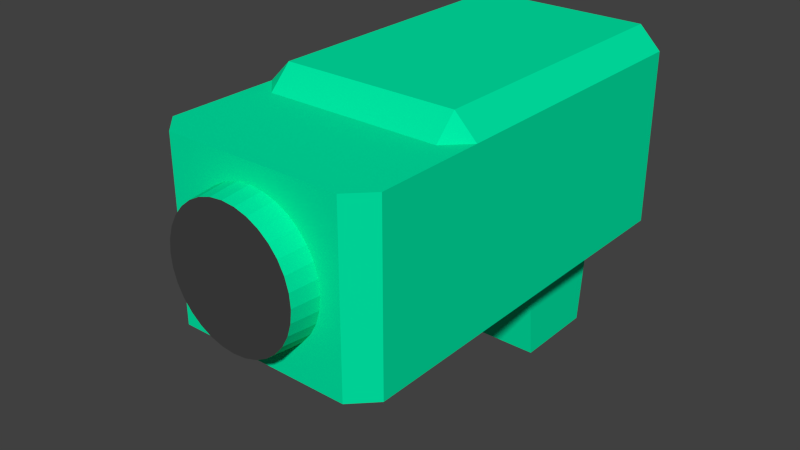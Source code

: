 # Source: BlastPow.blend  (saved by Blender 2.70.0; exported with 4.5.12 LTS)
import bpy
from mathutils import Matrix  # noqa: F401  (used for matrix-valued properties, if any)

bpy.ops.wm.read_factory_settings(use_empty=True)
scene = bpy.context.scene
scene.name = 'Scene'

# ---- collections
col_collection_1 = bpy.data.collections.new('Collection 1'); scene.collection.children.link(col_collection_1)

# ---- materials (node trees are filled in below, after node groups)
mat_blast = bpy.data.materials.new('Blast')
mat_blast.alpha_threshold = 0.0
mat_blast.use_transparent_shadow = False
mat_blast.diffuse_color = (0.0, 0.8, 0.3773, 1.0)
mat_blast.roughness = 0.5
mat_blast.specular_intensity = 1.0
mat_blast.line_color = (0.0, 0.0, 0.0, 1.0)
mat_lightblast = bpy.data.materials.new('LightBlast')
mat_lightblast.alpha_threshold = 0.0
mat_lightblast.use_transparent_shadow = False
mat_lightblast.diffuse_color = (0.05497, 0.05497, 0.05497, 1.0)
mat_lightblast.roughness = 0.5
mat_lightblast.specular_intensity = 0.0
mat_lightblast.line_color = (0.0, 0.0, 0.0, 1.0)
mat_lightblast2 = bpy.data.materials.new('LightBlast2')
mat_lightblast2.alpha_threshold = 0.0
mat_lightblast2.use_transparent_shadow = False
mat_lightblast2.diffuse_color = (0.8, 0.4651, 0.0, 1.0)
mat_lightblast2.roughness = 0.5
mat_lightblast2.line_color = (0.0, 0.0, 0.0, 1.0)

# ---- material node trees

# ---- world
world_world = bpy.data.worlds.new('World'); scene.world = world_world
world_world.color = (0.05088, 0.05088, 0.05088)
world_world.use_sun_shadow = False
world_world.sun_shadow_jitter_overblur = 0.0
world_world.cycles.sampling_method = 'MANUAL'
world_world.cycles.sample_map_resolution = 256

# ---- meshes
me_cube_004 = bpy.data.meshes.new('Cube.004')
me_cube_004.from_pydata([(3.655, -2.297, -5.774), (3.655, -0.2965, -5.774), (5.655, -0.2965, -5.774), (5.655, -2.297, -5.774), (3.655, -2.297, -3.774), (3.655, -0.2965, -3.774), (5.655, -0.2965, -3.774), (5.655, -2.297, -3.774), (3.655, -0.2965, -7.274), (3.655, 1.703, -7.274), (5.655, 1.703, -7.274), (5.655, -0.2965, -7.274), (4.655, -10.8, 3.976), (4.655, -25.8, 3.226), (5.386, -10.8, 3.904), (5.24, -25.8, 3.168), (6.09, -10.8, 3.69), (5.803, -25.8, 2.998), (6.738, -10.8, 3.344), (6.321, -25.8, 2.72), (7.306, -10.8, 2.878), (6.776, -25.8, 2.347), (7.773, -10.8, 2.309), (7.149, -25.8, 1.893), (8.119, -10.8, 1.661), (7.426, -25.8, 1.374), (8.332, -10.8, 0.9575), (7.597, -25.8, 0.8111), (8.405, -10.8, 0.2259), (7.655, -25.8, 0.2259), (8.332, -10.8, -0.5057), (7.597, -25.8, -0.3594), (8.119, -10.8, -1.209), (7.426, -25.8, -0.9222), (7.773, -10.8, -1.858), (7.149, -25.8, -1.441), (7.306, -10.8, -2.426), (6.776, -25.8, -1.895), (6.738, -10.8, -2.892), (6.321, -25.8, -2.269), (6.09, -10.8, -3.239), (5.803, -25.8, -2.546), (5.386, -10.8, -3.452), (5.24, -25.8, -2.716), (4.655, -10.8, -3.524), (4.655, -25.8, -2.774), (3.923, -10.8, -3.452), (4.069, -25.8, -2.716), (3.219, -10.8, -3.239), (3.506, -25.8, -2.546), (2.571, -10.8, -2.892), (2.988, -25.8, -2.269), (2.003, -10.8, -2.426), (2.533, -25.8, -1.895), (1.537, -10.8, -1.858), (2.16, -25.8, -1.441), (1.19, -10.8, -1.209), (1.883, -25.8, -0.9222), (0.9766, -10.8, -0.5057), (1.712, -25.8, -0.3594), (0.9045, -10.8, 0.2259), (1.655, -25.8, 0.2259), (0.9766, -10.8, 0.9575), (1.712, -25.8, 0.8111), (1.19, -10.8, 1.661), (1.883, -25.8, 1.374), (1.537, -10.8, 2.309), (2.16, -25.8, 1.893), (2.003, -10.8, 2.878), (2.533, -25.8, 2.347), (2.571, -10.8, 3.344), (2.988, -25.8, 2.72), (3.219, -10.8, 3.69), (3.506, -25.8, 2.998), (3.923, -10.8, 3.904), (4.069, -25.8, 3.168), (-0.4205, 3.753, -1.574), (-0.4205, 1.653, -1.574), (-0.4305, 3.753, -1.677), (-0.4305, 1.653, -1.677), (-0.4604, 3.753, -1.775), (-0.4604, 1.653, -1.775), (-0.5089, 3.753, -1.866), (-0.5089, 1.653, -1.866), (-0.5742, 3.753, -1.945), (-0.5742, 1.653, -1.945), (-0.6538, 3.753, -2.011), (-0.6538, 1.653, -2.011), (-0.7445, 3.753, -2.059), (-0.7445, 1.653, -2.059), (-0.843, 3.753, -2.089), (-0.843, 1.653, -2.089), (-0.9455, 3.753, -2.099), (-0.9455, 1.653, -2.099), (-1.048, 3.753, -2.089), (-1.048, 1.653, -2.089), (-1.146, 3.753, -2.059), (-1.146, 1.653, -2.059), (-1.237, 3.753, -2.011), (-1.237, 1.653, -2.011), (-1.317, 3.753, -1.945), (-1.317, 1.653, -1.945), (-1.382, 3.753, -1.866), (-1.382, 1.653, -1.866), (-1.43, 3.753, -1.775), (-1.43, 1.653, -1.775), (-1.46, 3.753, -1.677), (-1.46, 1.653, -1.677), (-1.47, 3.753, -1.574), (-1.47, 1.653, -1.574), (-1.46, 3.753, -1.472), (-1.46, 1.653, -1.472), (-1.43, 3.753, -1.373), (-1.43, 1.653, -1.373), (-1.382, 3.753, -1.282), (-1.382, 1.653, -1.282), (-1.317, 3.753, -1.203), (-1.317, 1.653, -1.203), (-1.237, 3.753, -1.138), (-1.237, 1.653, -1.138), (-1.146, 3.753, -1.089), (-1.146, 1.653, -1.089), (-1.048, 3.753, -1.059), (-1.048, 1.653, -1.059), (-0.9455, 3.753, -1.049), (-0.9455, 1.653, -1.049), (-0.843, 3.753, -1.059), (-0.843, 1.653, -1.059), (-0.7445, 3.753, -1.089), (-0.7445, 1.653, -1.089), (-0.6538, 3.753, -1.138), (-0.6538, 1.653, -1.138), (-0.5742, 3.753, -1.203), (-0.5742, 1.653, -1.203), (-0.5089, 3.753, -1.282), (-0.5089, 1.653, -1.282), (-0.4604, 3.753, -1.373), (-0.4604, 1.653, -1.373), (-0.4305, 3.753, -1.472), (-0.4305, 1.653, -1.472), (-0.473, 1.653, -1.574), (-0.482, 1.653, -1.666), (-0.5089, 1.653, -1.755), (-0.5526, 1.653, -1.837), (-0.6114, 1.653, -1.908), (-0.683, 1.653, -1.967), (-0.7646, 1.653, -2.011), (-0.8533, 1.653, -2.038), (-0.9455, 1.653, -2.047), (-1.038, 1.653, -2.038), (-1.126, 1.653, -2.011), (-1.208, 1.653, -1.967), (-1.28, 1.653, -1.908), (-1.338, 1.653, -1.837), (-1.382, 1.653, -1.755), (-1.409, 1.653, -1.666), (-1.418, 1.653, -1.574), (-1.409, 1.653, -1.482), (-1.382, 1.653, -1.393), (-1.338, 1.653, -1.312), (-1.28, 1.653, -1.24), (-1.208, 1.653, -1.181), (-1.126, 1.653, -1.138), (-1.038, 1.653, -1.111), (-0.9455, 1.653, -1.102), (-0.8533, 1.653, -1.111), (-0.7646, 1.653, -1.138), (-0.683, 1.653, -1.181), (-0.6113, 1.653, -1.24), (-0.5526, 1.653, -1.312), (-0.5089, 1.653, -1.393), (-0.482, 1.653, -1.482), (-1.42, 3.753, -0.5741), (-1.42, 1.653, -0.5741), (-1.431, 3.753, -0.6765), (-1.431, 1.653, -0.6765), (-1.46, 3.753, -0.775), (-1.46, 1.653, -0.775), (-1.509, 3.753, -0.8658), (-1.509, 1.653, -0.8658), (-1.574, 3.753, -0.9454), (-1.574, 1.653, -0.9454), (-1.654, 3.753, -1.011), (-1.654, 1.653, -1.011), (-1.745, 3.753, -1.059), (-1.745, 1.653, -1.059), (-1.843, 3.753, -1.089), (-1.843, 1.653, -1.089), (-1.945, 3.753, -1.099), (-1.945, 1.653, -1.099), (-2.048, 3.753, -1.089), (-2.048, 1.653, -1.089), (-2.146, 3.753, -1.059), (-2.146, 1.653, -1.059), (-2.237, 3.753, -1.011), (-2.237, 1.653, -1.011), (-2.317, 3.753, -0.9454), (-2.317, 1.653, -0.9454), (-2.382, 3.753, -0.8658), (-2.382, 1.653, -0.8658), (-2.43, 3.753, -0.775), (-2.43, 1.653, -0.775), (-2.46, 3.753, -0.6765), (-2.46, 1.653, -0.6765), (-2.47, 3.753, -0.5741), (-2.47, 1.653, -0.5741), (-2.46, 3.753, -0.4717), (-2.46, 1.653, -0.4717), (-2.43, 3.753, -0.3732), (-2.43, 1.653, -0.3732), (-2.382, 3.753, -0.2825), (-2.382, 1.653, -0.2825), (-2.317, 3.753, -0.2029), (-2.317, 1.653, -0.2029), (-2.237, 3.753, -0.1376), (-2.237, 1.653, -0.1376), (-2.146, 3.753, -0.08909), (-2.146, 1.653, -0.08909), (-2.048, 3.753, -0.05921), (-2.048, 1.653, -0.05921), (-1.945, 3.753, -0.04913), (-1.945, 1.653, -0.04913), (-1.843, 3.753, -0.05921), (-1.843, 1.653, -0.05921), (-1.745, 3.753, -0.08909), (-1.745, 1.653, -0.08909), (-1.654, 3.753, -0.1376), (-1.654, 1.653, -0.1376), (-1.574, 3.753, -0.2029), (-1.574, 1.653, -0.2029), (-1.509, 3.753, -0.2825), (-1.509, 1.653, -0.2825), (-1.46, 3.753, -0.3732), (-1.46, 1.653, -0.3732), (-1.431, 3.753, -0.4717), (-1.431, 1.653, -0.4717), (-1.473, 1.653, -0.5741), (-1.482, 1.653, -0.6663), (-1.509, 1.653, -0.7549), (-1.553, 1.653, -0.8366), (-1.611, 1.653, -0.9082), (-1.683, 1.653, -0.967), (-1.765, 1.653, -1.011), (-1.853, 1.653, -1.038), (-1.945, 1.653, -1.047), (-2.038, 1.653, -1.038), (-2.126, 1.653, -1.011), (-2.208, 1.653, -0.967), (-2.28, 1.653, -0.9082), (-2.338, 1.653, -0.8366), (-2.382, 1.653, -0.7549), (-2.409, 1.653, -0.6663), (-2.418, 1.653, -0.5741), (-2.409, 1.653, -0.4819), (-2.382, 1.653, -0.3933), (-2.338, 1.653, -0.3116), (-2.28, 1.653, -0.24), (-2.208, 1.653, -0.1813), (-2.126, 1.653, -0.1376), (-2.038, 1.653, -0.1107), (-1.945, 1.653, -0.1016), (-1.853, 1.653, -0.1107), (-1.765, 1.653, -0.1376), (-1.683, 1.653, -0.1813), (-1.611, 1.653, -0.24), (-1.553, 1.653, -0.3116), (-1.509, 1.653, -0.3933), (-1.482, 1.653, -0.4819), (-1.945, 3.753, 1.451), (-1.945, 1.653, 1.451), (-1.843, 3.753, 1.441), (-1.843, 1.653, 1.441), (-1.745, 3.753, 1.411), (-1.745, 1.653, 1.411), (-1.654, 3.753, 1.362), (-1.654, 1.653, 1.362), (-1.574, 3.753, 1.297), (-1.574, 1.653, 1.297), (-1.509, 3.753, 1.218), (-1.509, 1.653, 1.218), (-1.46, 3.753, 1.127), (-1.46, 1.653, 1.127), (-1.431, 3.753, 1.028), (-1.431, 1.653, 1.028), (-1.42, 3.753, 0.9259), (-1.42, 1.653, 0.9259), (-1.431, 3.753, 0.8235), (-1.431, 1.653, 0.8235), (-1.46, 3.753, 0.725), (-1.46, 1.653, 0.725), (-1.509, 3.753, 0.6342), (-1.509, 1.653, 0.6342), (-1.574, 3.753, 0.5546), (-1.574, 1.653, 0.5546), (-1.654, 3.753, 0.4894), (-1.654, 1.653, 0.4894), (-1.745, 3.753, 0.4408), (-1.745, 1.653, 0.4408), (-1.843, 3.753, 0.411), (-1.843, 1.653, 0.411), (-1.945, 3.753, 0.4009), (-1.945, 1.653, 0.4009), (-2.048, 3.753, 0.411), (-2.048, 1.653, 0.411), (-2.146, 3.753, 0.4408), (-2.146, 1.653, 0.4408), (-2.237, 3.753, 0.4894), (-2.237, 1.653, 0.4894), (-2.317, 3.753, 0.5546), (-2.317, 1.653, 0.5546), (-2.382, 3.753, 0.6342), (-2.382, 1.653, 0.6342), (-2.43, 3.753, 0.725), (-2.43, 1.653, 0.725), (-2.46, 3.753, 0.8235), (-2.46, 1.653, 0.8235), (-2.47, 3.753, 0.9259), (-2.47, 1.653, 0.9259), (-2.46, 3.753, 1.028), (-2.46, 1.653, 1.028), (-2.43, 3.753, 1.127), (-2.43, 1.653, 1.127), (-2.382, 3.753, 1.218), (-2.382, 1.653, 1.218), (-2.317, 3.753, 1.297), (-2.317, 1.653, 1.297), (-2.237, 3.753, 1.362), (-2.237, 1.653, 1.362), (-2.146, 3.753, 1.411), (-2.146, 1.653, 1.411), (-2.048, 3.753, 1.441), (-2.048, 1.653, 1.441), (-1.945, 1.653, 1.398), (-1.853, 1.653, 1.389), (-1.765, 1.653, 1.362), (-1.683, 1.653, 1.319), (-1.611, 1.653, 1.26), (-1.553, 1.653, 1.188), (-1.509, 1.653, 1.107), (-1.482, 1.653, 1.018), (-1.473, 1.653, 0.9259), (-1.482, 1.653, 0.8337), (-1.509, 1.653, 0.7451), (-1.553, 1.653, 0.6634), (-1.611, 1.653, 0.5918), (-1.683, 1.653, 0.533), (-1.765, 1.653, 0.4893), (-1.853, 1.653, 0.4625), (-1.945, 1.653, 0.4534), (-2.038, 1.653, 0.4625), (-2.126, 1.653, 0.4893), (-2.208, 1.653, 0.533), (-2.28, 1.653, 0.5918), (-2.338, 1.653, 0.6634), (-2.382, 1.653, 0.7451), (-2.409, 1.653, 0.8337), (-2.418, 1.653, 0.9259), (-2.409, 1.653, 1.018), (-2.382, 1.653, 1.107), (-2.338, 1.653, 1.188), (-2.28, 1.653, 1.26), (-2.208, 1.653, 1.319), (-2.126, 1.653, 1.362), (-2.038, 1.653, 1.389), (-0.9455, 3.753, 2.451), (-0.9455, 1.653, 2.451), (-0.843, 3.753, 2.441), (-0.843, 1.653, 2.441), (-0.7445, 3.753, 2.411), (-0.7445, 1.653, 2.411), (-0.6538, 3.753, 2.362), (-0.6538, 1.653, 2.362), (-0.5742, 3.753, 2.297), (-0.5742, 1.653, 2.297), (-0.5089, 3.753, 2.218), (-0.5089, 1.653, 2.218), (-0.4604, 3.753, 2.127), (-0.4604, 1.653, 2.127), (-0.4305, 3.753, 2.028), (-0.4305, 1.653, 2.028), (-0.4205, 3.753, 1.926), (-0.4205, 1.653, 1.926), (-0.4305, 3.753, 1.823), (-0.4305, 1.653, 1.823), (-0.4604, 3.753, 1.725), (-0.4604, 1.653, 1.725), (-0.5089, 3.753, 1.634), (-0.5089, 1.653, 1.634), (-0.5742, 3.753, 1.555), (-0.5742, 1.653, 1.555), (-0.6538, 3.753, 1.489), (-0.6538, 1.653, 1.489), (-0.7445, 3.753, 1.441), (-0.7445, 1.653, 1.441), (-0.843, 3.753, 1.411), (-0.843, 1.653, 1.411), (-0.9455, 3.753, 1.401), (-0.9455, 1.653, 1.401), (-1.048, 3.753, 1.411), (-1.048, 1.653, 1.411), (-1.146, 3.753, 1.441), (-1.146, 1.653, 1.441), (-1.237, 3.753, 1.489), (-1.237, 1.653, 1.489), (-1.317, 3.753, 1.555), (-1.317, 1.653, 1.555), (-1.382, 3.753, 1.634), (-1.382, 1.653, 1.634), (-1.43, 3.753, 1.725), (-1.43, 1.653, 1.725), (-1.46, 3.753, 1.823), (-1.46, 1.653, 1.823), (-1.47, 3.753, 1.926), (-1.47, 1.653, 1.926), (-1.46, 3.753, 2.028), (-1.46, 1.653, 2.028), (-1.43, 3.753, 2.127), (-1.43, 1.653, 2.127), (-1.382, 3.753, 2.218), (-1.382, 1.653, 2.218), (-1.317, 3.753, 2.297), (-1.317, 1.653, 2.297), (-1.237, 3.753, 2.362), (-1.237, 1.653, 2.362), (-1.146, 3.753, 2.411), (-1.146, 1.653, 2.411), (-1.048, 3.753, 2.441), (-1.048, 1.653, 2.441), (-0.9455, 1.653, 2.398), (-0.8533, 1.653, 2.389), (-0.7646, 1.653, 2.362), (-0.6829, 1.653, 2.319), (-0.6113, 1.653, 2.26), (-0.5526, 1.653, 2.188), (-0.5089, 1.653, 2.107), (-0.482, 1.653, 2.018), (-0.473, 1.653, 1.926), (-0.482, 1.653, 1.834), (-0.5089, 1.653, 1.745), (-0.5526, 1.653, 1.663), (-0.6113, 1.653, 1.592), (-0.6829, 1.653, 1.533), (-0.7646, 1.653, 1.489), (-0.8533, 1.653, 1.462), (-0.9455, 1.653, 1.453), (-1.038, 1.653, 1.462), (-1.126, 1.653, 1.489), (-1.208, 1.653, 1.533), (-1.28, 1.653, 1.592), (-1.338, 1.653, 1.663), (-1.382, 1.653, 1.745), (-1.409, 1.653, 1.834), (-1.418, 1.653, 1.926), (-1.409, 1.653, 2.018), (-1.382, 1.653, 2.107), (-1.338, 1.653, 2.188), (-1.28, 1.653, 2.26), (-1.208, 1.653, 2.319), (-1.126, 1.653, 2.362), (-1.038, 1.653, 2.389), (-0.3455, 11.7, 2.726), (-0.3455, 1.703, 2.726), (0.1423, 11.7, 2.678), (0.1423, 1.703, 2.678), (0.6113, 11.7, 2.536), (0.6113, 1.703, 2.536), (1.043, 11.7, 2.305), (1.043, 1.703, 2.305), (1.422, 11.7, 1.994), (1.422, 1.703, 1.994), (1.733, 11.7, 1.615), (1.733, 1.703, 1.615), (1.964, 11.7, 1.183), (1.964, 1.703, 1.183), (2.107, 11.7, 0.7136), (2.107, 1.703, 0.7136), (2.155, 11.7, 0.2259), (2.155, 1.703, 0.2259), (2.107, 11.7, -0.2618), (2.107, 1.703, -0.2619), (1.964, 11.7, -0.7308), (1.964, 1.703, -0.7308), (1.733, 11.7, -1.163), (1.733, 1.703, -1.163), (1.422, 11.7, -1.542), (1.422, 1.703, -1.542), (1.043, 11.7, -1.853), (1.043, 1.703, -1.853), (0.6113, 11.7, -2.084), (0.6113, 1.703, -2.084), (0.1423, 11.7, -2.226), (0.1423, 1.703, -2.226), (-0.3455, 11.7, -2.274), (-0.3455, 1.703, -2.274), (-0.8332, 11.7, -2.226), (-0.8332, 1.703, -2.226), (-1.302, 11.7, -2.084), (-1.302, 1.703, -2.084), (-1.734, 11.7, -1.853), (-1.734, 1.703, -1.853), (-2.113, 11.7, -1.542), (-2.113, 1.703, -1.542), (-2.424, 11.7, -1.163), (-2.424, 1.703, -1.163), (-2.655, 11.7, -0.7308), (-2.655, 1.703, -0.7308), (-2.797, 11.7, -0.2618), (-2.797, 1.703, -0.2619), (-2.845, 11.7, 0.2259), (-2.845, 1.703, 0.2259), (-2.797, 11.7, 0.7136), (-2.797, 1.703, 0.7136), (-2.655, 11.7, 1.183), (-2.655, 1.703, 1.183), (-2.424, 11.7, 1.615), (-2.424, 1.703, 1.615), (-2.113, 11.7, 1.994), (-2.113, 1.703, 1.994), (-1.734, 11.7, 2.305), (-1.734, 1.703, 2.305), (-1.302, 11.7, 2.536), (-1.302, 1.703, 2.536), (-0.8332, 11.7, 2.678), (-0.8332, 1.703, 2.678), (0.6545, 14.7, 5.226), (-0.3455, 14.7, 4.226), (7.055, 14.7, -4.774), (9.655, 14.7, -3.774), (8.655, 16.7, -3.774), (2.255, 14.7, -4.774), (0.6545, 16.7, -3.774), (-0.3455, 14.7, -3.774), (0.6545, -11.3, -4.774), (0.6545, -13.3, -3.774), (-0.3455, -11.3, -3.774), (-0.3455, 4.703, -3.774), (7.055, 5.703, -9.774), (2.255, 4.703, -4.774), (2.255, 5.703, -9.774), (9.655, 4.703, -3.774), (7.055, 4.703, -4.774), (9.655, -11.3, -3.774), (8.655, -13.3, -3.774), (8.655, -11.3, -4.774), (-0.3455, -11.3, 4.226), (0.6545, -13.3, 4.226), (0.6545, -11.3, 5.226), (-0.3455, 4.703, 4.226), (0.6545, 4.703, 5.226), (2.255, 13.7, -9.774), (7.055, 13.7, -9.774), (8.655, 4.703, 5.226), (9.655, 4.703, 4.226), (9.655, -11.3, 4.226), (8.655, -11.3, 5.226), (8.655, -13.3, 4.226), (0.6545, 16.7, 4.226), (8.655, 16.7, 4.226), (8.655, 14.7, 5.226), (9.655, 14.7, 4.226), (0.6545, -23.3, -3.774), (8.655, -23.3, -3.774), (0.6545, -23.3, 4.226), (8.655, -23.3, 4.226), (0.6545, -23.3, -3.774), (-0.3455, -21.3, -3.774), (-0.3455, -21.3, 4.226), (0.6545, -23.3, 4.226), (9.655, -21.3, -3.774), (8.655, -23.3, -3.774), (9.655, -21.3, 4.226), (8.655, -23.3, 4.226)], [], [(4, 5, 1, 0), (5, 6, 2, 1), (6, 7, 3, 2), (7, 4, 0, 3), (3, 0, 8, 11), (7, 6, 5, 4), (8, 9, 10, 11), (1, 2, 10, 9), (2, 3, 11, 10), (0, 1, 9, 8), (12, 13, 15, 14), (14, 15, 17, 16), (16, 17, 19, 18), (18, 19, 21, 20), (20, 21, 23, 22), (22, 23, 25, 24), (24, 25, 27, 26), (26, 27, 29, 28), (28, 29, 31, 30), (30, 31, 33, 32), (32, 33, 35, 34), (34, 35, 37, 36), (36, 37, 39, 38), (38, 39, 41, 40), (40, 41, 43, 42), (42, 43, 45, 44), (44, 45, 47, 46), (46, 47, 49, 48), (48, 49, 51, 50), (50, 51, 53, 52), (52, 53, 55, 54), (54, 55, 57, 56), (56, 57, 59, 58), (58, 59, 61, 60), (60, 61, 63, 62), (62, 63, 65, 64), (64, 65, 67, 66), (66, 67, 69, 68), (68, 69, 71, 70), (70, 71, 73, 72), (15, 13, 75, 73, 71, 69, 67, 65, 63, 61, 59, 57, 55, 53, 51, 49, 47, 45, 43, 41, 39, 37, 35, 33, 31, 29, 27, 25, 23, 21, 19, 17), (74, 75, 13, 12), (72, 73, 75, 74), (12, 14, 16, 18, 20, 22, 24, 26, 28, 30, 32, 34, 36, 38, 40, 42, 44, 46, 48, 50, 52, 54, 56, 58, 60, 62, 64, 66, 68, 70, 72, 74), (76, 77, 79, 78), (78, 79, 81, 80), (80, 81, 83, 82), (82, 83, 85, 84), (84, 85, 87, 86), (86, 87, 89, 88), (88, 89, 91, 90), (90, 91, 93, 92), (92, 93, 95, 94), (94, 95, 97, 96), (96, 97, 99, 98), (98, 99, 101, 100), (100, 101, 103, 102), (102, 103, 105, 104), (104, 105, 107, 106), (106, 107, 109, 108), (108, 109, 111, 110), (110, 111, 113, 112), (112, 113, 115, 114), (114, 115, 117, 116), (116, 117, 119, 118), (118, 119, 121, 120), (120, 121, 123, 122), (122, 123, 125, 124), (124, 125, 127, 126), (126, 127, 129, 128), (128, 129, 131, 130), (130, 131, 133, 132), (132, 133, 135, 134), (134, 135, 137, 136), (77, 139, 171, 140), (138, 139, 77, 76), (136, 137, 139, 138), (76, 78, 80, 82, 84, 86, 88, 90, 92, 94, 96, 98, 100, 102, 104, 106, 108, 110, 112, 114, 116, 118, 120, 122, 124, 126, 128, 130, 132, 134, 136, 138), (141, 140, 171, 170, 169, 168, 167, 166, 165, 164, 163, 162, 161, 160, 159, 158, 157, 156, 155, 154, 153, 152, 151, 150, 149, 148, 147, 146, 145, 144, 143, 142), (133, 131, 167, 168), (125, 123, 163, 164), (117, 115, 159, 160), (101, 99, 151, 152), (85, 83, 143, 144), (109, 107, 155, 156), (93, 91, 147, 148), (139, 137, 170, 171), (131, 129, 166, 167), (123, 121, 162, 163), (115, 113, 158, 159), (91, 89, 146, 147), (99, 97, 150, 151), (83, 81, 142, 143), (107, 105, 154, 155), (137, 135, 169, 170), (129, 127, 165, 166), (121, 119, 161, 162), (113, 111, 157, 158), (81, 79, 141, 142), (79, 77, 140, 141), (105, 103, 153, 154), (89, 87, 145, 146), (97, 95, 149, 150), (135, 133, 168, 169), (127, 125, 164, 165), (119, 117, 160, 161), (111, 109, 156, 157), (95, 93, 148, 149), (103, 101, 152, 153), (87, 85, 144, 145), (172, 173, 175, 174), (174, 175, 177, 176), (176, 177, 179, 178), (178, 179, 181, 180), (180, 181, 183, 182), (182, 183, 185, 184), (184, 185, 187, 186), (186, 187, 189, 188), (188, 189, 191, 190), (190, 191, 193, 192), (192, 193, 195, 194), (194, 195, 197, 196), (196, 197, 199, 198), (198, 199, 201, 200), (200, 201, 203, 202), (202, 203, 205, 204), (204, 205, 207, 206), (206, 207, 209, 208), (208, 209, 211, 210), (210, 211, 213, 212), (212, 213, 215, 214), (214, 215, 217, 216), (216, 217, 219, 218), (218, 219, 221, 220), (220, 221, 223, 222), (222, 223, 225, 224), (224, 225, 227, 226), (226, 227, 229, 228), (228, 229, 231, 230), (230, 231, 233, 232), (173, 235, 267, 236), (234, 235, 173, 172), (232, 233, 235, 234), (172, 174, 176, 178, 180, 182, 184, 186, 188, 190, 192, 194, 196, 198, 200, 202, 204, 206, 208, 210, 212, 214, 216, 218, 220, 222, 224, 226, 228, 230, 232, 234), (237, 236, 267, 266, 265, 264, 263, 262, 261, 260, 259, 258, 257, 256, 255, 254, 253, 252, 251, 250, 249, 248, 247, 246, 245, 244, 243, 242, 241, 240, 239, 238), (229, 227, 263, 264), (221, 219, 259, 260), (213, 211, 255, 256), (197, 195, 247, 248), (181, 179, 239, 240), (205, 203, 251, 252), (189, 187, 243, 244), (235, 233, 266, 267), (227, 225, 262, 263), (219, 217, 258, 259), (211, 209, 254, 255), (187, 185, 242, 243), (195, 193, 246, 247), (179, 177, 238, 239), (203, 201, 250, 251), (233, 231, 265, 266), (225, 223, 261, 262), (217, 215, 257, 258), (209, 207, 253, 254), (177, 175, 237, 238), (175, 173, 236, 237), (201, 199, 249, 250), (185, 183, 241, 242), (193, 191, 245, 246), (231, 229, 264, 265), (223, 221, 260, 261), (215, 213, 256, 257), (207, 205, 252, 253), (191, 189, 244, 245), (199, 197, 248, 249), (183, 181, 240, 241), (268, 269, 271, 270), (270, 271, 273, 272), (272, 273, 275, 274), (274, 275, 277, 276), (276, 277, 279, 278), (278, 279, 281, 280), (280, 281, 283, 282), (282, 283, 285, 284), (284, 285, 287, 286), (286, 287, 289, 288), (288, 289, 291, 290), (290, 291, 293, 292), (292, 293, 295, 294), (294, 295, 297, 296), (296, 297, 299, 298), (298, 299, 301, 300), (300, 301, 303, 302), (302, 303, 305, 304), (304, 305, 307, 306), (306, 307, 309, 308), (308, 309, 311, 310), (310, 311, 313, 312), (312, 313, 315, 314), (314, 315, 317, 316), (316, 317, 319, 318), (318, 319, 321, 320), (320, 321, 323, 322), (322, 323, 325, 324), (324, 325, 327, 326), (326, 327, 329, 328), (269, 331, 363, 332), (330, 331, 269, 268), (328, 329, 331, 330), (268, 270, 272, 274, 276, 278, 280, 282, 284, 286, 288, 290, 292, 294, 296, 298, 300, 302, 304, 306, 308, 310, 312, 314, 316, 318, 320, 322, 324, 326, 328, 330), (333, 332, 363, 362, 361, 360, 359, 358, 357, 356, 355, 354, 353, 352, 351, 350, 349, 348, 347, 346, 345, 344, 343, 342, 341, 340, 339, 338, 337, 336, 335, 334), (325, 323, 359, 360), (317, 315, 355, 356), (309, 307, 351, 352), (293, 291, 343, 344), (277, 275, 335, 336), (301, 299, 347, 348), (285, 283, 339, 340), (331, 329, 362, 363), (323, 321, 358, 359), (315, 313, 354, 355), (307, 305, 350, 351), (283, 281, 338, 339), (291, 289, 342, 343), (275, 273, 334, 335), (299, 297, 346, 347), (329, 327, 361, 362), (321, 319, 357, 358), (313, 311, 353, 354), (305, 303, 349, 350), (273, 271, 333, 334), (271, 269, 332, 333), (297, 295, 345, 346), (281, 279, 337, 338), (289, 287, 341, 342), (327, 325, 360, 361), (319, 317, 356, 357), (311, 309, 352, 353), (303, 301, 348, 349), (287, 285, 340, 341), (295, 293, 344, 345), (279, 277, 336, 337), (364, 365, 367, 366), (366, 367, 369, 368), (368, 369, 371, 370), (370, 371, 373, 372), (372, 373, 375, 374), (374, 375, 377, 376), (376, 377, 379, 378), (378, 379, 381, 380), (380, 381, 383, 382), (382, 383, 385, 384), (384, 385, 387, 386), (386, 387, 389, 388), (388, 389, 391, 390), (390, 391, 393, 392), (392, 393, 395, 394), (394, 395, 397, 396), (396, 397, 399, 398), (398, 399, 401, 400), (400, 401, 403, 402), (402, 403, 405, 404), (404, 405, 407, 406), (406, 407, 409, 408), (408, 409, 411, 410), (410, 411, 413, 412), (412, 413, 415, 414), (414, 415, 417, 416), (416, 417, 419, 418), (418, 419, 421, 420), (420, 421, 423, 422), (422, 423, 425, 424), (365, 427, 459, 428), (426, 427, 365, 364), (424, 425, 427, 426), (364, 366, 368, 370, 372, 374, 376, 378, 380, 382, 384, 386, 388, 390, 392, 394, 396, 398, 400, 402, 404, 406, 408, 410, 412, 414, 416, 418, 420, 422, 424, 426), (429, 428, 459, 458, 457, 456, 455, 454, 453, 452, 451, 450, 449, 448, 447, 446, 445, 444, 443, 442, 441, 440, 439, 438, 437, 436, 435, 434, 433, 432, 431, 430), (421, 419, 455, 456), (413, 411, 451, 452), (405, 403, 447, 448), (389, 387, 439, 440), (373, 371, 431, 432), (397, 395, 443, 444), (381, 379, 435, 436), (427, 425, 458, 459), (419, 417, 454, 455), (411, 409, 450, 451), (403, 401, 446, 447), (379, 377, 434, 435), (387, 385, 438, 439), (371, 369, 430, 431), (395, 393, 442, 443), (425, 423, 457, 458), (417, 415, 453, 454), (409, 407, 449, 450), (401, 399, 445, 446), (369, 367, 429, 430), (367, 365, 428, 429), (393, 391, 441, 442), (377, 375, 433, 434), (385, 383, 437, 438), (423, 421, 456, 457), (415, 413, 452, 453), (407, 405, 448, 449), (399, 397, 444, 445), (383, 381, 436, 437), (391, 389, 440, 441), (375, 373, 432, 433), (460, 461, 463, 462), (462, 463, 465, 464), (464, 465, 467, 466), (466, 467, 469, 468), (468, 469, 471, 470), (470, 471, 473, 472), (472, 473, 475, 474), (474, 475, 477, 476), (476, 477, 479, 478), (478, 479, 481, 480), (480, 481, 483, 482), (482, 483, 485, 484), (484, 485, 487, 486), (486, 487, 489, 488), (488, 489, 491, 490), (490, 491, 493, 492), (492, 493, 495, 494), (494, 495, 497, 496), (496, 497, 499, 498), (498, 499, 501, 500), (500, 501, 503, 502), (502, 503, 505, 504), (504, 505, 507, 506), (506, 507, 509, 508), (508, 509, 511, 510), (510, 511, 513, 512), (512, 513, 515, 514), (514, 515, 517, 516), (516, 517, 519, 518), (518, 519, 521, 520), (463, 461, 523, 521, 519, 517, 515, 513, 511, 509, 507, 505, 503, 501, 499, 497, 495, 493, 491, 489, 487, 485, 483, 481, 479, 477, 475, 473, 471, 469, 467, 465), (522, 523, 461, 460), (520, 521, 523, 522), (460, 462, 464, 466, 468, 470, 472, 474, 476, 478, 480, 482, 484, 486, 488, 490, 492, 494, 496, 498, 500, 502, 504, 506, 508, 510, 512, 514, 516, 518, 520, 522), (532, 537, 540, 543), (552, 553, 541, 539), (554, 551, 548, 546), (536, 538, 549, 550), (533, 542, 561, 560), (556, 557, 528, 530), (532, 533, 534), (537, 535, 531, 529), (539, 540, 526, 527), (541, 542, 543), (544, 545, 546), (535, 547, 525, 531), (552, 539, 527, 559), (553, 554, 555), (544, 534, 565, 566), (546, 548, 547, 544), (551, 552, 559, 558), (537, 532, 534, 535), (547, 548, 524, 525), (540, 537, 538, 536), (548, 551, 558, 524), (551, 554, 553, 552), (541, 553, 570, 568), (543, 540, 539, 541), (554, 546, 545, 555), (532, 543, 542, 533), (544, 547, 535, 534), (531, 530, 529), (528, 527, 526), (525, 524, 556), (557, 558, 559), (556, 530, 531, 525), (524, 558, 557, 556), (559, 527, 528, 557), (526, 529, 530, 528), (529, 526, 550, 549), (526, 540, 536, 550), (537, 529, 549, 538), (563, 562, 560, 561), (555, 545, 562, 563), (542, 555, 563, 561), (545, 533, 560, 562), (564, 567, 566, 565), (533, 545, 567, 564), (545, 544, 566, 567), (534, 533, 564, 565), (571, 569, 568, 570), (553, 555, 571, 570), (555, 542, 569, 571), (542, 541, 568, 569)])
me_cube_004.polygons.foreach_set('material_index', [0, 0, 0, 0, 0, 0, 0, 0, 0, 0, 0, 0, 0, 0, 0, 0, 0, 0, 0, 0, 0, 0, 0, 0, 0, 0, 0, 0, 0, 0, 0, 0, 0, 0, 0, 0, 0, 0, 0, 0, 1, 0, 0, 0, 1, 1, 1, 1, 1, 1, 1, 1, 1, 1, 1, 1, 1, 1, 1, 1, 1, 1, 1, 1, 1, 1, 1, 1, 1, 1, 1, 1, 1, 1, 1, 1, 1, 1, 2, 1, 1, 1, 1, 1, 1, 1, 1, 1, 1, 1, 1, 1, 1, 1, 1, 1, 1, 1, 1, 1, 1, 1, 1, 1, 1, 1, 1, 1, 1, 1, 1, 1, 1, 1, 1, 1, 1, 1, 1, 1, 1, 1, 1, 1, 1, 1, 1, 1, 1, 1, 1, 1, 1, 1, 1, 1, 1, 1, 1, 1, 1, 1, 1, 1, 2, 1, 1, 1, 1, 1, 1, 1, 1, 1, 1, 1, 1, 1, 1, 1, 1, 1, 1, 1, 1, 1, 1, 1, 1, 1, 1, 1, 1, 1, 1, 1, 1, 1, 1, 1, 1, 1, 1, 1, 1, 1, 1, 1, 1, 1, 1, 1, 1, 1, 1, 1, 1, 1, 1, 1, 1, 1, 1, 1, 1, 1, 1, 1, 1, 1, 2, 1, 1, 1, 1, 1, 1, 1, 1, 1, 1, 1, 1, 1, 1, 1, 1, 1, 1, 1, 1, 1, 1, 1, 1, 1, 1, 1, 1, 1, 1, 1, 1, 1, 1, 1, 1, 1, 1, 1, 1, 1, 1, 1, 1, 1, 1, 1, 1, 1, 1, 1, 1, 1, 1, 1, 1, 1, 1, 1, 1, 1, 1, 1, 1, 1, 2, 1, 1, 1, 1, 1, 1, 1, 1, 1, 1, 1, 1, 1, 1, 1, 1, 1, 1, 1, 1, 1, 1, 1, 1, 1, 1, 1, 1, 1, 1, 1, 0, 0, 0, 0, 0, 0, 0, 0, 0, 0, 0, 0, 0, 0, 0, 0, 0, 0, 0, 0, 0, 0, 0, 0, 0, 0, 0, 0, 0, 0, 0, 0, 0, 0, 0, 0, 0, 0, 0, 0, 0, 0, 0, 0, 0, 0, 0, 0, 0, 0, 0, 0, 0, 0, 0, 0, 0, 0, 0, 0, 0, 0, 0, 0, 0, 0, 0, 0, 0, 0, 0, 0, 0, 0, 0, 0, 0, 0, 0, 0, 0, 0, 0, 0])
me_cube_004.materials.append(mat_blast)
me_cube_004.materials.append(mat_lightblast)
me_cube_004.materials.append(mat_lightblast2)
me_cube_004.use_remesh_preserve_volume = False
me_cube_004.use_remesh_preserve_attributes = False
me_cube_004.use_mirror_vertex_groups = False
me_cube_004.update()

# ---- objects
ob_pull = bpy.data.objects.new('Pull', me_cube_004)

# ---- transforms, parenting, visibility, modifiers, constraints
ob_pull.location = (0.0, 0.0, 0.0)
ob_pull.scale = (0.2, 0.1, 0.2)
ob_pull.lineart.crease_threshold = 0.0

# ---- collection membership
col_collection_1.objects.link(ob_pull)

# ---- scene / render settings (as saved in the file)
scene.frame_start = 1; scene.frame_end = 250; scene.frame_set(1)
scene.render.engine = 'BLENDER_EEVEE_NEXT'
scene.render.resolution_percentage = 50
scene.render.dither_intensity = 0.0
scene.cycles.use_denoising = False
scene.cycles.samples = 10
scene.cycles.sampling_pattern = 'TABULATED_SOBOL'
scene.cycles.light_sampling_threshold = 0.0
scene.cycles.use_adaptive_sampling = False
scene.cycles.use_light_tree = False
scene.cycles.blur_glossy = 0.0
scene.cycles.volume_bounces = 1
scene.cycles.pixel_filter_type = 'GAUSSIAN'
scene.cycles.sample_clamp_indirect = 0.0
scene.view_settings.view_transform = 'Standard'
bpy.context.view_layer.update()

# ---- added for rendering (the .blend has no active camera and no usable light): camera, sun
cam_auto = bpy.data.cameras.new('AutoCamera')
cam_auto.lens = 50.0
cam_auto.sensor_width = 36.0
cam_auto.clip_end = 1000.0
ob_auto_camera = bpy.data.objects.new('AutoCamera', cam_auto)
scene.collection.objects.link(ob_auto_camera)
ob_auto_camera.location = (6.02103, -6.86279, 3.81727)
ob_auto_camera.rotation_euler = (1.09748, -7.21219e-08, 0.694738)
scene.camera = ob_auto_camera
light_auto_sun = bpy.data.lights.new('AutoSun', 'SUN')
light_auto_sun.energy = 3.0
light_auto_sun.angle = 0.0523599
ob_auto_sun = bpy.data.objects.new('AutoSun', light_auto_sun)
scene.collection.objects.link(ob_auto_sun)
ob_auto_sun.rotation_euler = (0.872665, 0.174533, 0.523599)
bpy.context.view_layer.update()
